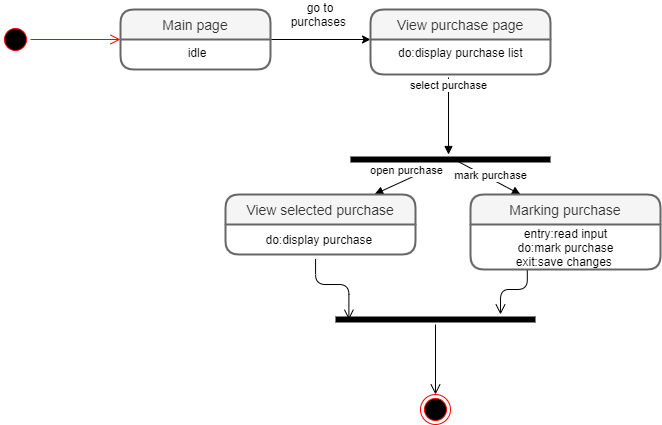

The diagram above was exported from draw.io. Its source (the exported page's mxGraphModel, read from the mxfile embedded in the PNG):
<mxGraphModel dx="1888" dy="499" grid="1" gridSize="10" guides="1" tooltips="1" connect="0" arrows="1" fold="1" page="1" pageScale="1" pageWidth="850" pageHeight="1100" math="0" shadow="0">
  <root>
    <mxCell id="0" />
    <mxCell id="1" parent="0" />
    <mxCell id="m8nx7HHh6s8kqqjs2J_5-3" value="" style="ellipse;html=1;shape=startState;fillColor=#000000;strokeColor=#ff0000;" parent="1" vertex="1">
      <mxGeometry x="-210" y="520" width="30" height="30" as="geometry" />
    </mxCell>
    <mxCell id="m8nx7HHh6s8kqqjs2J_5-4" value="" style="edgeStyle=orthogonalEdgeStyle;html=1;verticalAlign=bottom;endArrow=open;endSize=8;strokeColor=#ff0000;" parent="1" source="m8nx7HHh6s8kqqjs2J_5-3" edge="1">
      <mxGeometry relative="1" as="geometry">
        <mxPoint x="-90" y="535" as="targetPoint" />
      </mxGeometry>
    </mxCell>
    <mxCell id="sCCEVnx5R0UxktF23J5H-3" style="edgeStyle=orthogonalEdgeStyle;rounded=0;orthogonalLoop=1;jettySize=auto;html=1;exitX=1;exitY=0;exitDx=0;exitDy=0;" parent="1" source="sCCEVnx5R0UxktF23J5H-2" edge="1">
      <mxGeometry relative="1" as="geometry">
        <mxPoint x="160" y="535" as="targetPoint" />
        <Array as="points">
          <mxPoint x="160" y="535" />
        </Array>
      </mxGeometry>
    </mxCell>
    <mxCell id="sCCEVnx5R0UxktF23J5H-6" value="go to purchases&amp;nbsp;" style="text;html=1;strokeColor=none;fillColor=none;align=center;verticalAlign=middle;whiteSpace=wrap;rounded=0;" parent="1" vertex="1">
      <mxGeometry x="70" y="500" width="80" height="20" as="geometry" />
    </mxCell>
    <mxCell id="m8nx7HHh6s8kqqjs2J_5-1" value="View purchase page" style="swimlane;childLayout=stackLayout;horizontal=1;startSize=30;horizontalStack=0;rounded=1;fontSize=14;fontStyle=0;strokeWidth=2;resizeParent=0;resizeLast=1;shadow=0;dashed=0;align=center;fillColor=#f5f5f5;strokeColor=#666666;fontColor=#333333;" parent="1" vertex="1">
      <mxGeometry x="160" y="505" width="180" height="65" as="geometry" />
    </mxCell>
    <mxCell id="m8nx7HHh6s8kqqjs2J_5-2" value="do:display purchase list " style="align=center;strokeColor=none;fillColor=none;spacingLeft=4;fontSize=12;verticalAlign=top;resizable=0;rotatable=0;part=1;" parent="m8nx7HHh6s8kqqjs2J_5-1" vertex="1">
      <mxGeometry y="30" width="180" height="35" as="geometry" />
    </mxCell>
    <mxCell id="sCCEVnx5R0UxktF23J5H-1" value="Main page" style="swimlane;childLayout=stackLayout;horizontal=1;startSize=30;horizontalStack=0;rounded=1;fontSize=14;fontStyle=0;strokeWidth=2;resizeParent=0;resizeLast=1;shadow=0;dashed=0;align=center;fillColor=#f5f5f5;strokeColor=#666666;fontColor=#333333;" parent="1" vertex="1">
      <mxGeometry x="-90" y="505" width="150" height="60" as="geometry" />
    </mxCell>
    <mxCell id="sCCEVnx5R0UxktF23J5H-2" value="idle" style="align=center;strokeColor=none;fillColor=none;spacingLeft=4;fontSize=12;verticalAlign=top;resizable=0;rotatable=0;part=1;" parent="sCCEVnx5R0UxktF23J5H-1" vertex="1">
      <mxGeometry y="30" width="150" height="30" as="geometry" />
    </mxCell>
    <mxCell id="OIwpwyxPn8GpUurs-A4J-7" value="select purchase" style="html=1;verticalAlign=bottom;endArrow=block;" parent="1" edge="1">
      <mxGeometry x="-0.5584" width="80" relative="1" as="geometry">
        <mxPoint x="238" y="573" as="sourcePoint" />
        <mxPoint x="238" y="650" as="targetPoint" />
        <mxPoint as="offset" />
      </mxGeometry>
    </mxCell>
    <mxCell id="eOf2mofmpdpObeUTvIsq-11" value="" style="edgeStyle=orthogonalEdgeStyle;html=1;verticalAlign=bottom;endArrow=open;endSize=8;strokeColor=#000000;exitX=0.474;exitY=1.147;exitDx=0;exitDy=0;exitPerimeter=0;entryX=0.067;entryY=0.52;entryDx=0;entryDy=0;entryPerimeter=0;" edge="1" source="eOf2mofmpdpObeUTvIsq-6" parent="1" target="eOf2mofmpdpObeUTvIsq-45">
      <mxGeometry relative="1" as="geometry">
        <mxPoint x="100" y="810" as="targetPoint" />
        <mxPoint x="100" y="740" as="sourcePoint" />
        <Array as="points" />
      </mxGeometry>
    </mxCell>
    <mxCell id="eOf2mofmpdpObeUTvIsq-12" value="" style="ellipse;html=1;shape=endState;fillColor=#000000;strokeColor=#ff0000;" vertex="1" parent="1">
      <mxGeometry x="210" y="890" width="30" height="30" as="geometry" />
    </mxCell>
    <mxCell id="eOf2mofmpdpObeUTvIsq-36" value="" style="shape=line;html=1;strokeWidth=6;strokeColor=#000000;" vertex="1" parent="1">
      <mxGeometry x="140" y="650" width="200" height="10" as="geometry" />
    </mxCell>
    <mxCell id="eOf2mofmpdpObeUTvIsq-38" value="open purchase" style="html=1;verticalAlign=bottom;endArrow=block;strokeColor=#000000;entryX=0.785;entryY=-0.005;entryDx=0;entryDy=0;entryPerimeter=0;" edge="1" parent="1" source="eOf2mofmpdpObeUTvIsq-36" target="OIwpwyxPn8GpUurs-A4J-5">
      <mxGeometry width="80" relative="1" as="geometry">
        <mxPoint x="250" y="710" as="sourcePoint" />
        <mxPoint x="330" y="710" as="targetPoint" />
      </mxGeometry>
    </mxCell>
    <mxCell id="eOf2mofmpdpObeUTvIsq-39" value="mark purchase" style="html=1;verticalAlign=bottom;endArrow=block;strokeColor=#000000;exitX=0.536;exitY=0.68;exitDx=0;exitDy=0;exitPerimeter=0;" edge="1" parent="1" source="eOf2mofmpdpObeUTvIsq-36">
      <mxGeometry x="0.1217" y="-5" width="80" relative="1" as="geometry">
        <mxPoint x="250" y="680" as="sourcePoint" />
        <mxPoint x="310" y="690" as="targetPoint" />
        <mxPoint as="offset" />
      </mxGeometry>
    </mxCell>
    <mxCell id="eOf2mofmpdpObeUTvIsq-43" value="Marking purchase" style="swimlane;childLayout=stackLayout;horizontal=1;startSize=30;horizontalStack=0;rounded=1;fontSize=14;fontStyle=0;strokeWidth=2;resizeParent=0;resizeLast=1;shadow=0;dashed=0;align=center;fillColor=#f5f5f5;strokeColor=#666666;fontColor=#333333;" vertex="1" parent="1">
      <mxGeometry x="260" y="690" width="190" height="75" as="geometry" />
    </mxCell>
    <mxCell id="eOf2mofmpdpObeUTvIsq-44" value="entry:read input&lt;br&gt;do:mark purchase&lt;br&gt;exit:save changes&amp;nbsp;" style="text;html=1;align=center;verticalAlign=middle;resizable=0;points=[];autosize=1;" vertex="1" parent="eOf2mofmpdpObeUTvIsq-43">
      <mxGeometry y="30" width="190" height="45" as="geometry" />
    </mxCell>
    <mxCell id="eOf2mofmpdpObeUTvIsq-45" value="" style="shape=line;html=1;strokeWidth=6;strokeColor=#000000;" vertex="1" parent="1">
      <mxGeometry x="125" y="810" width="200" height="10" as="geometry" />
    </mxCell>
    <mxCell id="eOf2mofmpdpObeUTvIsq-46" value="" style="edgeStyle=orthogonalEdgeStyle;html=1;verticalAlign=bottom;endArrow=open;endSize=8;strokeColor=#000000;" edge="1" source="eOf2mofmpdpObeUTvIsq-45" parent="1">
      <mxGeometry relative="1" as="geometry">
        <mxPoint x="225" y="890" as="targetPoint" />
      </mxGeometry>
    </mxCell>
    <mxCell id="eOf2mofmpdpObeUTvIsq-47" value="" style="edgeStyle=orthogonalEdgeStyle;html=1;verticalAlign=bottom;endArrow=open;endSize=8;strokeColor=#000000;exitX=0.299;exitY=1.02;exitDx=0;exitDy=0;exitPerimeter=0;" edge="1" parent="1" source="eOf2mofmpdpObeUTvIsq-44" target="eOf2mofmpdpObeUTvIsq-45">
      <mxGeometry relative="1" as="geometry">
        <mxPoint x="328.34000000000015" y="830.79" as="targetPoint" />
        <mxPoint x="290" y="770" as="sourcePoint" />
        <Array as="points">
          <mxPoint x="317" y="785" />
          <mxPoint x="290" y="785" />
        </Array>
      </mxGeometry>
    </mxCell>
    <mxCell id="OIwpwyxPn8GpUurs-A4J-5" value="View selected purchase" style="swimlane;childLayout=stackLayout;horizontal=1;startSize=30;horizontalStack=0;rounded=1;fontSize=14;fontStyle=0;strokeWidth=2;resizeParent=0;resizeLast=1;shadow=0;dashed=0;align=center;fillColor=#f5f5f5;strokeColor=#666666;fontColor=#333333;" parent="1" vertex="1">
      <mxGeometry x="15" y="690" width="190" height="60" as="geometry" />
    </mxCell>
    <mxCell id="eOf2mofmpdpObeUTvIsq-6" value="do:display purchase&amp;nbsp;" style="text;html=1;align=center;verticalAlign=middle;resizable=0;points=[];autosize=1;" vertex="1" parent="OIwpwyxPn8GpUurs-A4J-5">
      <mxGeometry y="30" width="190" height="30" as="geometry" />
    </mxCell>
  </root>
</mxGraphModel>